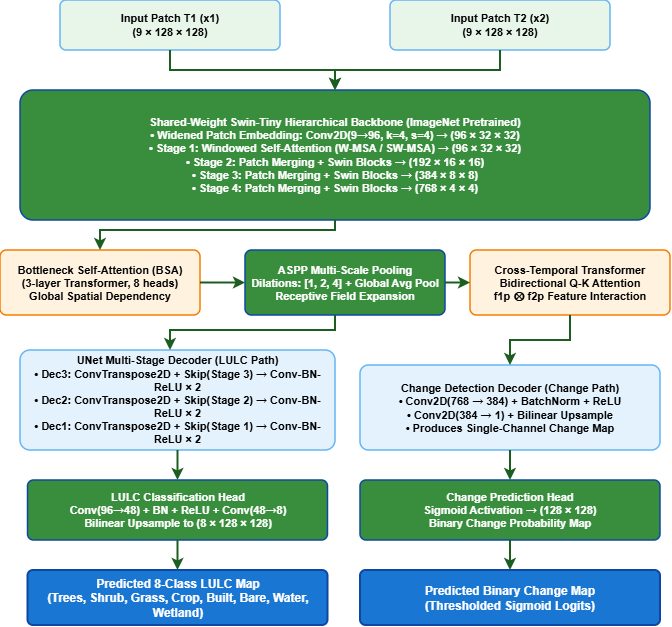

The diagram above was exported from draw.io. Its source (the exported page's mxGraphModel, read from the mxfile embedded in the PNG):
<mxGraphModel dx="1030" dy="527" grid="1" gridSize="10" guides="1" tooltips="1" connect="1" arrows="1" fold="1" page="1" pageScale="1" pageWidth="827" pageHeight="1169" math="0" shadow="0">
  <root>
    <mxCell id="0" />
    <mxCell id="1" parent="0" />
    <mxCell id="4Q8Z8vzRT9jPaSwMeuqE-2" parent="1" style="rounded=1;arcSize=12;whiteSpace=wrap;html=1;fillColor=#E8F5E9;strokeColor=#64B5F6;strokeWidth=1.5;fontColor=#000000;fontSize=11;fontStyle=1;fontFamily=Helvetica;align=center;" value="Input Patch T1 (x1)&#10;(9 × 128 × 128)" vertex="1">
      <mxGeometry height="50" width="220" x="200" y="70" as="geometry" />
    </mxCell>
    <mxCell id="4Q8Z8vzRT9jPaSwMeuqE-3" parent="1" style="rounded=1;arcSize=12;whiteSpace=wrap;html=1;fillColor=#E8F5E9;strokeColor=#64B5F6;strokeWidth=1.5;fontColor=#000000;fontSize=11;fontStyle=1;fontFamily=Helvetica;align=center;" value="Input Patch T2 (x2)&#10;(9 × 128 × 128)" vertex="1">
      <mxGeometry height="50" width="220" x="530" y="70" as="geometry" />
    </mxCell>
    <mxCell id="4Q8Z8vzRT9jPaSwMeuqE-4" parent="1" style="rounded=1;arcSize=10;whiteSpace=wrap;html=1;fillColor=#388E3C;strokeColor=#0D47A1;strokeWidth=1.5;fontColor=#FFFFFF;fontSize=11;fontStyle=1;fontFamily=Helvetica;align=center;" value="Shared-Weight Swin-Tiny Hierarchical Backbone (ImageNet Pretrained)&#10;• Widened Patch Embedding: Conv2D(9→96, k=4, s=4)  → (96 × 32 × 32)&#10;• Stage 1: Windowed Self-Attention (W-MSA / SW-MSA) → (96 × 32 × 32)&#10;• Stage 2: Patch Merging + Swin Blocks              → (192 × 16 × 16)&#10;• Stage 3: Patch Merging + Swin Blocks              → (384 × 8 × 8)&#10;• Stage 4: Patch Merging + Swin Blocks              → (768 × 4 × 4)" vertex="1">
      <mxGeometry height="130" width="630" x="160" y="160" as="geometry" />
    </mxCell>
    <mxCell id="4Q8Z8vzRT9jPaSwMeuqE-5" edge="1" parent="1" source="4Q8Z8vzRT9jPaSwMeuqE-2" style="edgeStyle=orthogonalEdgeStyle;rounded=0;orthogonalLoop=1;jettySize=auto;html=1;strokeColor=#1B5E20;strokeWidth=2;endArrow=classic;endFill=1;" target="4Q8Z8vzRT9jPaSwMeuqE-4" value="">
      <mxGeometry relative="1" as="geometry" />
    </mxCell>
    <mxCell id="4Q8Z8vzRT9jPaSwMeuqE-6" edge="1" parent="1" source="4Q8Z8vzRT9jPaSwMeuqE-3" style="edgeStyle=orthogonalEdgeStyle;rounded=0;orthogonalLoop=1;jettySize=auto;html=1;strokeColor=#1B5E20;strokeWidth=2;endArrow=classic;endFill=1;" target="4Q8Z8vzRT9jPaSwMeuqE-4" value="">
      <mxGeometry relative="1" as="geometry" />
    </mxCell>
    <mxCell id="4Q8Z8vzRT9jPaSwMeuqE-7" parent="1" style="rounded=1;arcSize=10;whiteSpace=wrap;html=1;fillColor=#FFF3E0;strokeColor=#F57C00;strokeWidth=1.5;fontColor=#000000;fontSize=11;fontStyle=1;fontFamily=Helvetica;align=center;" value="Bottleneck Self-Attention (BSA)&#10;(3-layer Transformer, 8 heads)&#10;Global Spatial Dependency" vertex="1">
      <mxGeometry height="65" width="200" x="140" y="320" as="geometry" />
    </mxCell>
    <mxCell id="4Q8Z8vzRT9jPaSwMeuqE-8" parent="1" style="rounded=1;arcSize=10;whiteSpace=wrap;html=1;fillColor=#388E3C;strokeColor=#0D47A1;strokeWidth=1.5;fontColor=#FFFFFF;fontSize=11;fontStyle=1;fontFamily=Helvetica;align=center;" value="ASPP Multi-Scale Pooling&#10;Dilations: [1, 2, 4] + Global Avg Pool&#10;Receptive Field Expansion" vertex="1">
      <mxGeometry height="65" width="200" x="385" y="320" as="geometry" />
    </mxCell>
    <mxCell id="4Q8Z8vzRT9jPaSwMeuqE-9" parent="1" style="rounded=1;arcSize=10;whiteSpace=wrap;html=1;fillColor=#FFF3E0;strokeColor=#F57C00;strokeWidth=1.5;fontColor=#000000;fontSize=11;fontStyle=1;fontFamily=Helvetica;align=center;" value="Cross-Temporal Transformer&#10;Bidirectional Q-K Attention&#10;f1p ⊗ f2p Feature Interaction" vertex="1">
      <mxGeometry height="65" width="200" x="610" y="320" as="geometry" />
    </mxCell>
    <mxCell id="4Q8Z8vzRT9jPaSwMeuqE-10" edge="1" parent="1" source="4Q8Z8vzRT9jPaSwMeuqE-4" style="edgeStyle=orthogonalEdgeStyle;rounded=0;orthogonalLoop=1;jettySize=auto;html=1;strokeColor=#1B5E20;strokeWidth=2;endArrow=classic;endFill=1;" target="4Q8Z8vzRT9jPaSwMeuqE-7" value="">
      <mxGeometry relative="1" as="geometry">
        <Array as="points">
          <mxPoint x="475" y="300" />
          <mxPoint x="240" y="300" />
        </Array>
      </mxGeometry>
    </mxCell>
    <mxCell id="4Q8Z8vzRT9jPaSwMeuqE-11" edge="1" parent="1" source="4Q8Z8vzRT9jPaSwMeuqE-7" style="edgeStyle=orthogonalEdgeStyle;rounded=0;orthogonalLoop=1;jettySize=auto;html=1;strokeColor=#1B5E20;strokeWidth=2;endArrow=classic;endFill=1;" target="4Q8Z8vzRT9jPaSwMeuqE-8" value="">
      <mxGeometry relative="1" as="geometry" />
    </mxCell>
    <mxCell id="4Q8Z8vzRT9jPaSwMeuqE-12" edge="1" parent="1" source="4Q8Z8vzRT9jPaSwMeuqE-8" style="edgeStyle=orthogonalEdgeStyle;rounded=0;orthogonalLoop=1;jettySize=auto;html=1;strokeColor=#1B5E20;strokeWidth=2;endArrow=classic;endFill=1;" target="4Q8Z8vzRT9jPaSwMeuqE-9" value="">
      <mxGeometry relative="1" as="geometry" />
    </mxCell>
    <mxCell id="4Q8Z8vzRT9jPaSwMeuqE-13" parent="1" style="rounded=1;arcSize=10;whiteSpace=wrap;html=1;fillColor=#E3F2FD;strokeColor=#64B5F6;strokeWidth=1.5;fontColor=#000000;fontSize=11;fontStyle=1;fontFamily=Helvetica;align=center;" value="UNet Multi-Stage Decoder (LULC Path)&#10;• Dec3: ConvTranspose2D + Skip(Stage 3) → Conv-BN-ReLU × 2&#10;• Dec2: ConvTranspose2D + Skip(Stage 2) → Conv-BN-ReLU × 2&#10;• Dec1: ConvTranspose2D + Skip(Stage 1) → Conv-BN-ReLU × 2" vertex="1">
      <mxGeometry height="100" width="315" x="160" y="420" as="geometry" />
    </mxCell>
    <mxCell id="4Q8Z8vzRT9jPaSwMeuqE-14" parent="1" style="rounded=1;arcSize=10;whiteSpace=wrap;html=1;fillColor=#E3F2FD;strokeColor=#64B5F6;strokeWidth=1.5;fontColor=#000000;fontSize=11;fontStyle=1;fontFamily=Helvetica;align=center;" value="Change Detection Decoder (Change Path)&#10;• Conv2D(768 → 384) + BatchNorm + ReLU&#10;• Conv2D(384 → 1) + Bilinear Upsample&#10;• Produces Single-Channel Change Map" vertex="1">
      <mxGeometry height="85" width="300" x="500" y="435" as="geometry" />
    </mxCell>
    <mxCell id="4Q8Z8vzRT9jPaSwMeuqE-15" edge="1" parent="1" source="4Q8Z8vzRT9jPaSwMeuqE-8" style="edgeStyle=orthogonalEdgeStyle;rounded=0;orthogonalLoop=1;jettySize=auto;html=1;strokeColor=#1B5E20;strokeWidth=2;endArrow=classic;endFill=1;" target="4Q8Z8vzRT9jPaSwMeuqE-13" value="">
      <mxGeometry relative="1" as="geometry">
        <Array as="points">
          <mxPoint x="475" y="400" />
          <mxPoint x="310" y="400" />
        </Array>
      </mxGeometry>
    </mxCell>
    <mxCell id="4Q8Z8vzRT9jPaSwMeuqE-16" edge="1" parent="1" source="4Q8Z8vzRT9jPaSwMeuqE-9" style="edgeStyle=orthogonalEdgeStyle;rounded=0;orthogonalLoop=1;jettySize=auto;html=1;strokeColor=#1B5E20;strokeWidth=2;endArrow=classic;endFill=1;" target="4Q8Z8vzRT9jPaSwMeuqE-14" value="">
      <mxGeometry relative="1" as="geometry" />
    </mxCell>
    <mxCell id="4Q8Z8vzRT9jPaSwMeuqE-17" parent="1" style="rounded=1;arcSize=10;whiteSpace=wrap;html=1;fillColor=#388E3C;strokeColor=#0D47A1;strokeWidth=1.5;fontColor=#FFFFFF;fontSize=11;fontStyle=1;fontFamily=Helvetica;align=center;" value="LULC Classification Head&#10;Conv(96→48) + BN + ReLU + Conv(48→8)&#10;Bilinear Upsample to (8 × 128 × 128)" vertex="1">
      <mxGeometry height="60" width="300" x="167.5" y="550" as="geometry" />
    </mxCell>
    <mxCell id="4Q8Z8vzRT9jPaSwMeuqE-18" parent="1" style="rounded=1;arcSize=10;whiteSpace=wrap;html=1;fillColor=#388E3C;strokeColor=#0D47A1;strokeWidth=1.5;fontColor=#FFFFFF;fontSize=11;fontStyle=1;fontFamily=Helvetica;align=center;" value="Change Prediction Head&#10;Sigmoid Activation → (128 × 128)&#10;Binary Change Probability Map" vertex="1">
      <mxGeometry height="60" width="300" x="500" y="550" as="geometry" />
    </mxCell>
    <mxCell id="4Q8Z8vzRT9jPaSwMeuqE-19" edge="1" parent="1" source="4Q8Z8vzRT9jPaSwMeuqE-13" style="edgeStyle=orthogonalEdgeStyle;rounded=0;orthogonalLoop=1;jettySize=auto;html=1;strokeColor=#1B5E20;strokeWidth=2;endArrow=classic;endFill=1;" target="4Q8Z8vzRT9jPaSwMeuqE-17" value="">
      <mxGeometry relative="1" as="geometry" />
    </mxCell>
    <mxCell id="4Q8Z8vzRT9jPaSwMeuqE-20" edge="1" parent="1" source="4Q8Z8vzRT9jPaSwMeuqE-14" style="edgeStyle=orthogonalEdgeStyle;rounded=0;orthogonalLoop=1;jettySize=auto;html=1;strokeColor=#1B5E20;strokeWidth=2;endArrow=classic;endFill=1;" target="4Q8Z8vzRT9jPaSwMeuqE-18" value="">
      <mxGeometry relative="1" as="geometry" />
    </mxCell>
    <mxCell id="4Q8Z8vzRT9jPaSwMeuqE-21" parent="1" style="rounded=1;arcSize=10;whiteSpace=wrap;html=1;fillColor=#1976D2;strokeColor=#0D47A1;strokeWidth=2;fontColor=#FFFFFF;fontSize=12;fontStyle=1;fontFamily=Helvetica;align=center;" value="Predicted 8-Class LULC Map&#10;(Trees, Shrub, Grass, Crop, Built, Bare, Water, Wetland)" vertex="1">
      <mxGeometry height="55" width="300" x="167.5" y="640" as="geometry" />
    </mxCell>
    <mxCell id="4Q8Z8vzRT9jPaSwMeuqE-22" parent="1" style="rounded=1;arcSize=10;whiteSpace=wrap;html=1;fillColor=#1976D2;strokeColor=#0D47A1;strokeWidth=2;fontColor=#FFFFFF;fontSize=12;fontStyle=1;fontFamily=Helvetica;align=center;" value="Predicted Binary Change Map&#10;(Thresholded Sigmoid Logits)" vertex="1">
      <mxGeometry height="55" width="300" x="500" y="640" as="geometry" />
    </mxCell>
    <mxCell id="4Q8Z8vzRT9jPaSwMeuqE-23" edge="1" parent="1" source="4Q8Z8vzRT9jPaSwMeuqE-17" style="edgeStyle=orthogonalEdgeStyle;rounded=0;orthogonalLoop=1;jettySize=auto;html=1;strokeColor=#1B5E20;strokeWidth=2;endArrow=classic;endFill=1;" target="4Q8Z8vzRT9jPaSwMeuqE-21" value="">
      <mxGeometry relative="1" as="geometry" />
    </mxCell>
    <mxCell id="4Q8Z8vzRT9jPaSwMeuqE-24" edge="1" parent="1" source="4Q8Z8vzRT9jPaSwMeuqE-18" style="edgeStyle=orthogonalEdgeStyle;rounded=0;orthogonalLoop=1;jettySize=auto;html=1;strokeColor=#1B5E20;strokeWidth=2;endArrow=classic;endFill=1;" target="4Q8Z8vzRT9jPaSwMeuqE-22" value="">
      <mxGeometry relative="1" as="geometry" />
    </mxCell>
  </root>
</mxGraphModel>